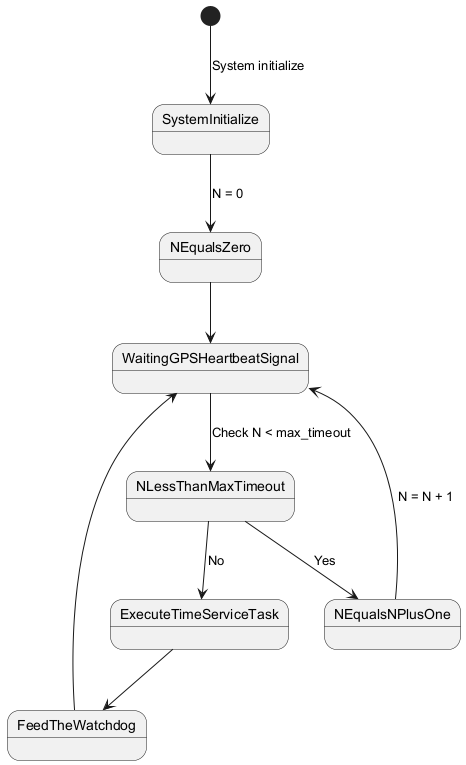

The diagram above was rendered by PlantUML. Its source (embedded in the PNG):
@startuml
state SystemInitialize
state WaitingGPSHeartbeatSignal
state ExecuteTimeServiceTask
state FeedTheWatchdog
state NLessThanMaxTimeout
state NEqualsNPlusOne
[*] --> SystemInitialize : System initialize
SystemInitialize --> NEqualsZero : N = 0
NEqualsZero --> WaitingGPSHeartbeatSignal
WaitingGPSHeartbeatSignal --> NLessThanMaxTimeout : Check N < max_timeout
NLessThanMaxTimeout --> NEqualsNPlusOne : Yes
NEqualsNPlusOne --> WaitingGPSHeartbeatSignal : N = N + 1
NLessThanMaxTimeout --> ExecuteTimeServiceTask : No
ExecuteTimeServiceTask --> FeedTheWatchdog
FeedTheWatchdog --> WaitingGPSHeartbeatSignal
@enduml